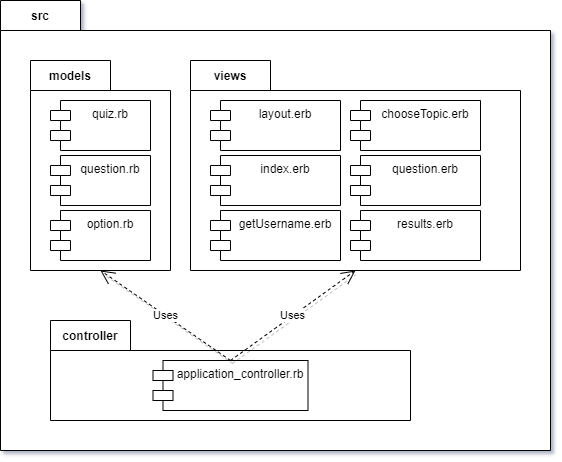

The diagram above was exported from draw.io. Its source (the exported page's mxGraphModel, read from the mxfile embedded in the PNG):
<mxGraphModel dx="1662" dy="737" grid="1" gridSize="10" guides="1" tooltips="1" connect="1" arrows="1" fold="1" page="1" pageScale="1" pageWidth="827" pageHeight="1169" math="0" shadow="0">
  <root>
    <mxCell id="0" />
    <mxCell id="1" parent="0" />
    <mxCell id="LT6spHgSwKwgzRqMICiV-2" value="" style="shape=folder;fontStyle=1;spacingTop=10;tabWidth=80;tabHeight=30;tabPosition=left;html=1;shadow=0;" vertex="1" parent="1">
      <mxGeometry x="70" y="210" width="550" height="450" as="geometry" />
    </mxCell>
    <mxCell id="LT6spHgSwKwgzRqMICiV-3" value="src" style="text;align=center;fontStyle=1;verticalAlign=middle;spacingLeft=3;spacingRight=3;strokeColor=none;rotatable=0;points=[[0,0.5],[1,0.5]];portConstraint=eastwest;shadow=0;" vertex="1" parent="1">
      <mxGeometry x="70" y="210" width="80" height="30" as="geometry" />
    </mxCell>
    <mxCell id="LT6spHgSwKwgzRqMICiV-11" value="" style="shape=folder;fontStyle=1;spacingTop=10;tabWidth=80;tabHeight=30;tabPosition=left;html=1;shadow=0;" vertex="1" parent="1">
      <mxGeometry x="100" y="270" width="140" height="210" as="geometry" />
    </mxCell>
    <mxCell id="LT6spHgSwKwgzRqMICiV-12" value="models" style="text;align=center;fontStyle=1;verticalAlign=middle;spacingLeft=3;spacingRight=3;strokeColor=none;rotatable=0;points=[[0,0.5],[1,0.5]];portConstraint=eastwest;shadow=0;" vertex="1" parent="1">
      <mxGeometry x="100" y="270" width="80" height="30" as="geometry" />
    </mxCell>
    <mxCell id="LT6spHgSwKwgzRqMICiV-13" value="quiz.rb" style="shape=module;align=left;spacingLeft=20;align=center;verticalAlign=top;shadow=0;" vertex="1" parent="1">
      <mxGeometry x="120" y="310" width="100" height="50" as="geometry" />
    </mxCell>
    <mxCell id="LT6spHgSwKwgzRqMICiV-14" value="question.rb" style="shape=module;align=left;spacingLeft=20;align=center;verticalAlign=top;shadow=0;" vertex="1" parent="1">
      <mxGeometry x="120" y="365" width="100" height="50" as="geometry" />
    </mxCell>
    <mxCell id="LT6spHgSwKwgzRqMICiV-15" value="option.rb" style="shape=module;align=left;spacingLeft=20;align=center;verticalAlign=top;shadow=0;" vertex="1" parent="1">
      <mxGeometry x="120" y="420" width="100" height="50" as="geometry" />
    </mxCell>
    <mxCell id="LT6spHgSwKwgzRqMICiV-16" value="" style="shape=folder;fontStyle=1;spacingTop=10;tabWidth=80;tabHeight=30;tabPosition=left;html=1;shadow=0;" vertex="1" parent="1">
      <mxGeometry x="120" y="530" width="360" height="100" as="geometry" />
    </mxCell>
    <mxCell id="LT6spHgSwKwgzRqMICiV-17" value="application_controller.rb" style="shape=module;align=left;spacingLeft=20;align=center;verticalAlign=top;shadow=0;" vertex="1" parent="1">
      <mxGeometry x="222.5" y="570" width="155" height="50" as="geometry" />
    </mxCell>
    <mxCell id="LT6spHgSwKwgzRqMICiV-20" value="controller" style="text;align=center;fontStyle=1;verticalAlign=middle;spacingLeft=3;spacingRight=3;strokeColor=none;rotatable=0;points=[[0,0.5],[1,0.5]];portConstraint=eastwest;shadow=0;" vertex="1" parent="1">
      <mxGeometry x="120" y="530" width="80" height="30" as="geometry" />
    </mxCell>
    <mxCell id="M6hwNj6Wum0wuXGxaLeG-1" value="Uses" style="endArrow=open;endSize=12;dashed=1;html=1;rounded=0;shadow=1;exitX=0.5;exitY=0;exitDx=0;exitDy=0;entryX=0.5;entryY=1;entryDx=0;entryDy=0;entryPerimeter=0;" edge="1" parent="1" source="LT6spHgSwKwgzRqMICiV-17" target="LT6spHgSwKwgzRqMICiV-11">
      <mxGeometry width="160" relative="1" as="geometry">
        <mxPoint x="169.5" y="370" as="sourcePoint" />
        <mxPoint x="169.5" y="410" as="targetPoint" />
      </mxGeometry>
    </mxCell>
    <mxCell id="M6hwNj6Wum0wuXGxaLeG-3" value="" style="shape=folder;fontStyle=1;spacingTop=10;tabWidth=80;tabHeight=30;tabPosition=left;html=1;shadow=0;" vertex="1" parent="1">
      <mxGeometry x="260" y="270" width="330" height="210" as="geometry" />
    </mxCell>
    <mxCell id="M6hwNj6Wum0wuXGxaLeG-4" value="views" style="text;align=center;fontStyle=1;verticalAlign=middle;spacingLeft=3;spacingRight=3;strokeColor=none;rotatable=0;points=[[0,0.5],[1,0.5]];portConstraint=eastwest;shadow=0;" vertex="1" parent="1">
      <mxGeometry x="260" y="270" width="80" height="30" as="geometry" />
    </mxCell>
    <mxCell id="M6hwNj6Wum0wuXGxaLeG-5" value="layout.erb" style="shape=module;align=left;spacingLeft=20;align=center;verticalAlign=top;shadow=0;" vertex="1" parent="1">
      <mxGeometry x="280" y="310" width="130" height="50" as="geometry" />
    </mxCell>
    <mxCell id="M6hwNj6Wum0wuXGxaLeG-6" value="index.erb" style="shape=module;align=left;spacingLeft=20;align=center;verticalAlign=top;shadow=0;" vertex="1" parent="1">
      <mxGeometry x="280" y="365" width="130" height="50" as="geometry" />
    </mxCell>
    <mxCell id="M6hwNj6Wum0wuXGxaLeG-7" value="getUsername.erb" style="shape=module;align=left;spacingLeft=20;align=center;verticalAlign=top;shadow=0;" vertex="1" parent="1">
      <mxGeometry x="280" y="420" width="130" height="50" as="geometry" />
    </mxCell>
    <mxCell id="M6hwNj6Wum0wuXGxaLeG-8" value="chooseTopic.erb" style="shape=module;align=left;spacingLeft=20;align=center;verticalAlign=top;shadow=0;" vertex="1" parent="1">
      <mxGeometry x="420" y="310" width="130" height="50" as="geometry" />
    </mxCell>
    <mxCell id="M6hwNj6Wum0wuXGxaLeG-9" value="question.erb" style="shape=module;align=left;spacingLeft=20;align=center;verticalAlign=top;shadow=0;" vertex="1" parent="1">
      <mxGeometry x="420" y="365" width="130" height="50" as="geometry" />
    </mxCell>
    <mxCell id="M6hwNj6Wum0wuXGxaLeG-10" value="results.erb" style="shape=module;align=left;spacingLeft=20;align=center;verticalAlign=top;shadow=0;" vertex="1" parent="1">
      <mxGeometry x="420" y="420" width="130" height="50" as="geometry" />
    </mxCell>
    <mxCell id="M6hwNj6Wum0wuXGxaLeG-11" value="Uses" style="endArrow=open;endSize=12;dashed=1;html=1;rounded=0;shadow=1;exitX=0.5;exitY=0;exitDx=0;exitDy=0;entryX=0.5;entryY=1;entryDx=0;entryDy=0;entryPerimeter=0;" edge="1" parent="1" source="LT6spHgSwKwgzRqMICiV-17" target="M6hwNj6Wum0wuXGxaLeG-3">
      <mxGeometry width="160" relative="1" as="geometry">
        <mxPoint x="310" y="580" as="sourcePoint" />
        <mxPoint x="180" y="490" as="targetPoint" />
      </mxGeometry>
    </mxCell>
  </root>
</mxGraphModel>